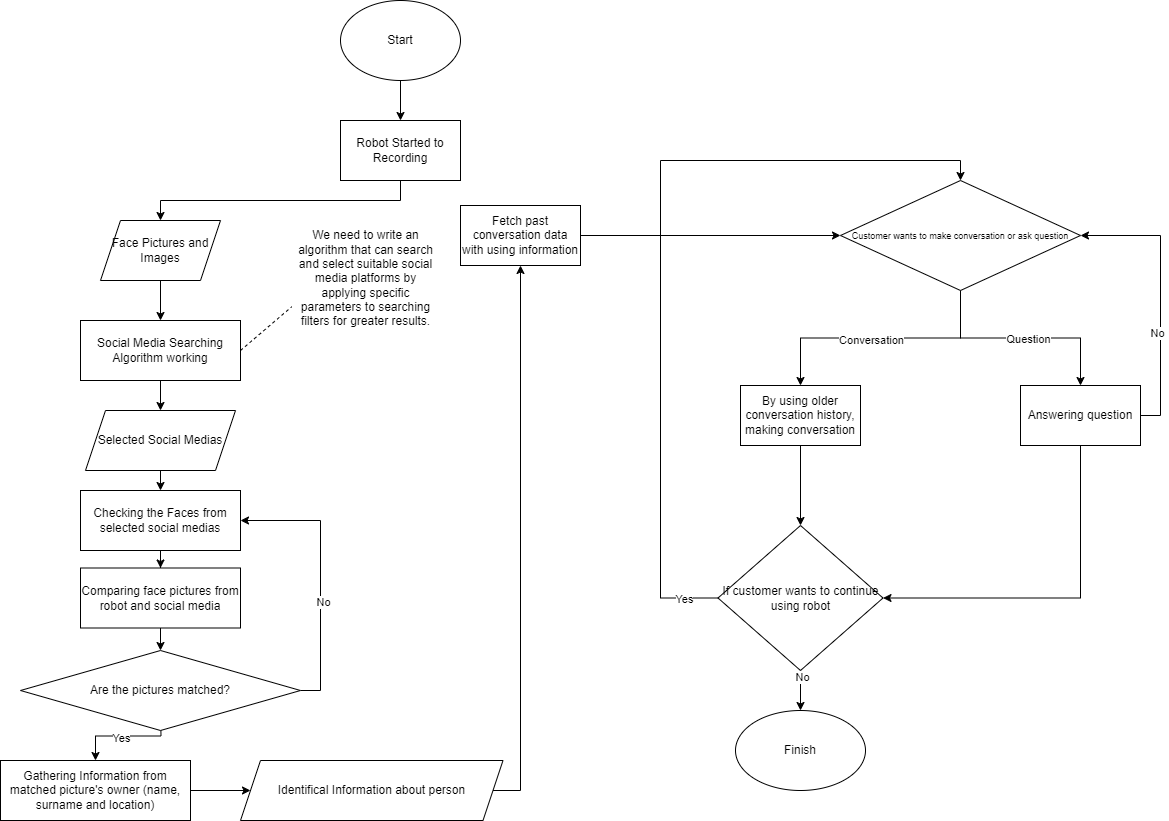

The diagram above was exported from draw.io. Its source (the exported page's mxGraphModel, read from the mxfile embedded in the PNG):
<mxGraphModel dx="1434" dy="780" grid="1" gridSize="10" guides="1" tooltips="1" connect="1" arrows="1" fold="1" page="1" pageScale="1" pageWidth="1169" pageHeight="827" math="0" shadow="0">
  <root>
    <mxCell id="0" />
    <mxCell id="1" parent="0" />
    <mxCell id="xRxFfYptyTol-ESDVMN0-1" style="edgeStyle=orthogonalEdgeStyle;rounded=0;orthogonalLoop=1;jettySize=auto;html=1;exitX=0.5;exitY=1;exitDx=0;exitDy=0;entryX=0.5;entryY=0;entryDx=0;entryDy=0;" parent="1" source="xRxFfYptyTol-ESDVMN0-2" target="xRxFfYptyTol-ESDVMN0-4" edge="1">
      <mxGeometry relative="1" as="geometry">
        <mxPoint x="400" y="290" as="targetPoint" />
      </mxGeometry>
    </mxCell>
    <mxCell id="xRxFfYptyTol-ESDVMN0-2" value="Start" style="ellipse;whiteSpace=wrap;html=1;" parent="1" vertex="1">
      <mxGeometry x="340" width="120" height="80" as="geometry" />
    </mxCell>
    <mxCell id="xRxFfYptyTol-ESDVMN0-3" style="edgeStyle=orthogonalEdgeStyle;rounded=0;orthogonalLoop=1;jettySize=auto;html=1;exitX=0.5;exitY=1;exitDx=0;exitDy=0;entryX=0.5;entryY=0;entryDx=0;entryDy=0;" parent="1" source="xRxFfYptyTol-ESDVMN0-4" target="xRxFfYptyTol-ESDVMN0-18" edge="1">
      <mxGeometry relative="1" as="geometry" />
    </mxCell>
    <mxCell id="xRxFfYptyTol-ESDVMN0-4" value="Robot Started to Recording" style="rounded=0;whiteSpace=wrap;html=1;" parent="1" vertex="1">
      <mxGeometry x="340" y="120" width="120" height="60" as="geometry" />
    </mxCell>
    <mxCell id="xRxFfYptyTol-ESDVMN0-7" value="" style="edgeStyle=orthogonalEdgeStyle;rounded=0;orthogonalLoop=1;jettySize=auto;html=1;" parent="1" source="xRxFfYptyTol-ESDVMN0-8" target="xRxFfYptyTol-ESDVMN0-12" edge="1">
      <mxGeometry relative="1" as="geometry" />
    </mxCell>
    <mxCell id="xRxFfYptyTol-ESDVMN0-8" value="Checking the Faces from selected social medias" style="whiteSpace=wrap;html=1;rounded=0;" parent="1" vertex="1">
      <mxGeometry x="80" y="490" width="160" height="60" as="geometry" />
    </mxCell>
    <mxCell id="xRxFfYptyTol-ESDVMN0-9" style="edgeStyle=orthogonalEdgeStyle;rounded=0;orthogonalLoop=1;jettySize=auto;html=1;exitX=0.5;exitY=1;exitDx=0;exitDy=0;entryX=0.5;entryY=0;entryDx=0;entryDy=0;" parent="1" source="xRxFfYptyTol-ESDVMN0-10" target="xRxFfYptyTol-ESDVMN0-16" edge="1">
      <mxGeometry relative="1" as="geometry">
        <mxPoint x="400" y="585" as="targetPoint" />
      </mxGeometry>
    </mxCell>
    <mxCell id="xRxFfYptyTol-ESDVMN0-10" value="Social Media Searching Algorithm working" style="rounded=0;whiteSpace=wrap;html=1;" parent="1" vertex="1">
      <mxGeometry x="80" y="320" width="160" height="60" as="geometry" />
    </mxCell>
    <mxCell id="xRxFfYptyTol-ESDVMN0-11" value="" style="edgeStyle=orthogonalEdgeStyle;rounded=0;orthogonalLoop=1;jettySize=auto;html=1;" parent="1" source="xRxFfYptyTol-ESDVMN0-12" target="xRxFfYptyTol-ESDVMN0-42" edge="1">
      <mxGeometry relative="1" as="geometry">
        <mxPoint x="160" y="650" as="targetPoint" />
      </mxGeometry>
    </mxCell>
    <mxCell id="xRxFfYptyTol-ESDVMN0-12" value="Comparing face pictures from robot and social media" style="whiteSpace=wrap;html=1;rounded=0;" parent="1" vertex="1">
      <mxGeometry x="80" y="567.5" width="160" height="60" as="geometry" />
    </mxCell>
    <mxCell id="xRxFfYptyTol-ESDVMN0-13" value="" style="edgeStyle=orthogonalEdgeStyle;rounded=0;orthogonalLoop=1;jettySize=auto;html=1;" parent="1" target="xRxFfYptyTol-ESDVMN0-49" edge="1">
      <mxGeometry relative="1" as="geometry">
        <mxPoint x="160" y="710" as="sourcePoint" />
        <mxPoint x="40" y="790" as="targetPoint" />
      </mxGeometry>
    </mxCell>
    <mxCell id="xRxFfYptyTol-ESDVMN0-45" value="Yes" style="edgeLabel;html=1;align=center;verticalAlign=middle;resizable=0;points=[];" parent="xRxFfYptyTol-ESDVMN0-13" vertex="1" connectable="0">
      <mxGeometry x="0.1469" y="2" relative="1" as="geometry">
        <mxPoint as="offset" />
      </mxGeometry>
    </mxCell>
    <mxCell id="xRxFfYptyTol-ESDVMN0-15" style="edgeStyle=orthogonalEdgeStyle;rounded=0;orthogonalLoop=1;jettySize=auto;html=1;exitX=0.5;exitY=1;exitDx=0;exitDy=0;entryX=0.5;entryY=0;entryDx=0;entryDy=0;" parent="1" source="xRxFfYptyTol-ESDVMN0-16" target="xRxFfYptyTol-ESDVMN0-8" edge="1">
      <mxGeometry relative="1" as="geometry" />
    </mxCell>
    <mxCell id="xRxFfYptyTol-ESDVMN0-16" value="Selected Social Medias" style="shape=parallelogram;perimeter=parallelogramPerimeter;whiteSpace=wrap;html=1;fixedSize=1;" parent="1" vertex="1">
      <mxGeometry x="85" y="410" width="150" height="60" as="geometry" />
    </mxCell>
    <mxCell id="xRxFfYptyTol-ESDVMN0-41" style="edgeStyle=orthogonalEdgeStyle;rounded=0;orthogonalLoop=1;jettySize=auto;html=1;exitX=0.5;exitY=1;exitDx=0;exitDy=0;entryX=0.5;entryY=0;entryDx=0;entryDy=0;" parent="1" source="xRxFfYptyTol-ESDVMN0-18" target="xRxFfYptyTol-ESDVMN0-10" edge="1">
      <mxGeometry relative="1" as="geometry" />
    </mxCell>
    <mxCell id="xRxFfYptyTol-ESDVMN0-18" value="Face Pictures and Images" style="shape=parallelogram;perimeter=parallelogramPerimeter;whiteSpace=wrap;html=1;fixedSize=1;" parent="1" vertex="1">
      <mxGeometry x="100" y="220" width="120" height="60" as="geometry" />
    </mxCell>
    <mxCell id="xRxFfYptyTol-ESDVMN0-51" style="edgeStyle=orthogonalEdgeStyle;rounded=0;orthogonalLoop=1;jettySize=auto;html=1;exitX=1;exitY=0.5;exitDx=0;exitDy=0;entryX=0.5;entryY=1;entryDx=0;entryDy=0;" parent="1" source="xRxFfYptyTol-ESDVMN0-20" target="xRxFfYptyTol-ESDVMN0-22" edge="1">
      <mxGeometry relative="1" as="geometry">
        <Array as="points">
          <mxPoint x="520" y="790" />
          <mxPoint x="520" y="265" />
        </Array>
      </mxGeometry>
    </mxCell>
    <mxCell id="xRxFfYptyTol-ESDVMN0-20" value="Identifical Information about person" style="shape=parallelogram;perimeter=parallelogramPerimeter;whiteSpace=wrap;html=1;fixedSize=1;rounded=0;" parent="1" vertex="1">
      <mxGeometry x="240" y="760" width="262.5" height="60" as="geometry" />
    </mxCell>
    <mxCell id="xRxFfYptyTol-ESDVMN0-21" value="" style="edgeStyle=orthogonalEdgeStyle;rounded=0;orthogonalLoop=1;jettySize=auto;html=1;" parent="1" source="xRxFfYptyTol-ESDVMN0-22" target="xRxFfYptyTol-ESDVMN0-27" edge="1">
      <mxGeometry relative="1" as="geometry" />
    </mxCell>
    <mxCell id="xRxFfYptyTol-ESDVMN0-22" value="Fetch past conversation data with using information" style="rounded=0;whiteSpace=wrap;html=1;" parent="1" vertex="1">
      <mxGeometry x="460" y="205" width="120" height="60" as="geometry" />
    </mxCell>
    <mxCell id="xRxFfYptyTol-ESDVMN0-23" value="" style="edgeStyle=orthogonalEdgeStyle;rounded=0;orthogonalLoop=1;jettySize=auto;html=1;" parent="1" source="xRxFfYptyTol-ESDVMN0-27" target="xRxFfYptyTol-ESDVMN0-29" edge="1">
      <mxGeometry relative="1" as="geometry" />
    </mxCell>
    <mxCell id="xRxFfYptyTol-ESDVMN0-24" value="Conversation" style="edgeLabel;html=1;align=center;verticalAlign=middle;resizable=0;points=[];" parent="xRxFfYptyTol-ESDVMN0-23" vertex="1" connectable="0">
      <mxGeometry x="0.0784" y="2" relative="1" as="geometry">
        <mxPoint as="offset" />
      </mxGeometry>
    </mxCell>
    <mxCell id="xRxFfYptyTol-ESDVMN0-25" value="" style="edgeStyle=orthogonalEdgeStyle;rounded=0;orthogonalLoop=1;jettySize=auto;html=1;" parent="1" source="xRxFfYptyTol-ESDVMN0-27" target="xRxFfYptyTol-ESDVMN0-33" edge="1">
      <mxGeometry relative="1" as="geometry" />
    </mxCell>
    <mxCell id="xRxFfYptyTol-ESDVMN0-26" value="Question" style="edgeLabel;html=1;align=center;verticalAlign=middle;resizable=0;points=[];" parent="xRxFfYptyTol-ESDVMN0-25" vertex="1" connectable="0">
      <mxGeometry x="0.0651" relative="1" as="geometry">
        <mxPoint x="1" y="1" as="offset" />
      </mxGeometry>
    </mxCell>
    <mxCell id="xRxFfYptyTol-ESDVMN0-27" value="&lt;font style=&quot;font-size: 9px;&quot;&gt;Customer wants to make conversation or ask question&lt;/font&gt;" style="rhombus;whiteSpace=wrap;html=1;rounded=0;" parent="1" vertex="1">
      <mxGeometry x="840" y="180" width="240" height="110" as="geometry" />
    </mxCell>
    <mxCell id="xRxFfYptyTol-ESDVMN0-28" value="" style="edgeStyle=orthogonalEdgeStyle;rounded=0;orthogonalLoop=1;jettySize=auto;html=1;" parent="1" source="xRxFfYptyTol-ESDVMN0-29" target="xRxFfYptyTol-ESDVMN0-39" edge="1">
      <mxGeometry relative="1" as="geometry" />
    </mxCell>
    <mxCell id="xRxFfYptyTol-ESDVMN0-29" value="By using older conversation history, making conversation" style="whiteSpace=wrap;html=1;rounded=0;" parent="1" vertex="1">
      <mxGeometry x="740" y="385" width="120" height="60" as="geometry" />
    </mxCell>
    <mxCell id="xRxFfYptyTol-ESDVMN0-30" style="edgeStyle=orthogonalEdgeStyle;rounded=0;orthogonalLoop=1;jettySize=auto;html=1;exitX=0.5;exitY=1;exitDx=0;exitDy=0;entryX=1;entryY=0.5;entryDx=0;entryDy=0;" parent="1" source="xRxFfYptyTol-ESDVMN0-33" target="xRxFfYptyTol-ESDVMN0-39" edge="1">
      <mxGeometry relative="1" as="geometry" />
    </mxCell>
    <mxCell id="xRxFfYptyTol-ESDVMN0-31" style="edgeStyle=orthogonalEdgeStyle;rounded=0;orthogonalLoop=1;jettySize=auto;html=1;exitX=1;exitY=0.5;exitDx=0;exitDy=0;entryX=1;entryY=0.5;entryDx=0;entryDy=0;" parent="1" source="xRxFfYptyTol-ESDVMN0-33" target="xRxFfYptyTol-ESDVMN0-27" edge="1">
      <mxGeometry relative="1" as="geometry" />
    </mxCell>
    <mxCell id="xRxFfYptyTol-ESDVMN0-32" value="No" style="edgeLabel;html=1;align=center;verticalAlign=middle;resizable=0;points=[];" parent="xRxFfYptyTol-ESDVMN0-31" vertex="1" connectable="0">
      <mxGeometry x="-0.2643" y="4" relative="1" as="geometry">
        <mxPoint as="offset" />
      </mxGeometry>
    </mxCell>
    <mxCell id="xRxFfYptyTol-ESDVMN0-33" value="Answering question" style="whiteSpace=wrap;html=1;rounded=0;" parent="1" vertex="1">
      <mxGeometry x="1020" y="385" width="120" height="60" as="geometry" />
    </mxCell>
    <mxCell id="xRxFfYptyTol-ESDVMN0-34" value="Finish" style="ellipse;whiteSpace=wrap;html=1;" parent="1" vertex="1">
      <mxGeometry x="735" y="710" width="130" height="80" as="geometry" />
    </mxCell>
    <mxCell id="xRxFfYptyTol-ESDVMN0-35" style="edgeStyle=orthogonalEdgeStyle;rounded=0;orthogonalLoop=1;jettySize=auto;html=1;entryX=0.5;entryY=0;entryDx=0;entryDy=0;startArrow=none;startFill=0;exitX=0;exitY=0.5;exitDx=0;exitDy=0;" parent="1" source="xRxFfYptyTol-ESDVMN0-39" target="xRxFfYptyTol-ESDVMN0-27" edge="1">
      <mxGeometry relative="1" as="geometry">
        <mxPoint x="710" y="598" as="sourcePoint" />
        <Array as="points">
          <mxPoint x="660" y="598" />
          <mxPoint x="660" y="160" />
          <mxPoint x="960" y="160" />
        </Array>
      </mxGeometry>
    </mxCell>
    <mxCell id="xRxFfYptyTol-ESDVMN0-36" value="Yes" style="edgeLabel;html=1;align=center;verticalAlign=middle;resizable=0;points=[];" parent="xRxFfYptyTol-ESDVMN0-35" vertex="1" connectable="0">
      <mxGeometry x="-0.9153" y="1" relative="1" as="geometry">
        <mxPoint x="1" as="offset" />
      </mxGeometry>
    </mxCell>
    <mxCell id="xRxFfYptyTol-ESDVMN0-37" style="edgeStyle=orthogonalEdgeStyle;rounded=0;orthogonalLoop=1;jettySize=auto;html=1;exitX=0.5;exitY=1;exitDx=0;exitDy=0;entryX=0.5;entryY=0;entryDx=0;entryDy=0;" parent="1" source="xRxFfYptyTol-ESDVMN0-39" target="xRxFfYptyTol-ESDVMN0-34" edge="1">
      <mxGeometry relative="1" as="geometry" />
    </mxCell>
    <mxCell id="xRxFfYptyTol-ESDVMN0-38" value="No" style="edgeLabel;html=1;align=center;verticalAlign=middle;resizable=0;points=[];" parent="xRxFfYptyTol-ESDVMN0-37" vertex="1" connectable="0">
      <mxGeometry x="-0.7" y="1" relative="1" as="geometry">
        <mxPoint as="offset" />
      </mxGeometry>
    </mxCell>
    <mxCell id="xRxFfYptyTol-ESDVMN0-39" value="If customer wants to continue using robot" style="rhombus;whiteSpace=wrap;html=1;rounded=0;" parent="1" vertex="1">
      <mxGeometry x="717.5" y="525" width="165" height="145" as="geometry" />
    </mxCell>
    <mxCell id="xRxFfYptyTol-ESDVMN0-43" style="edgeStyle=orthogonalEdgeStyle;rounded=0;orthogonalLoop=1;jettySize=auto;html=1;exitX=1;exitY=0.5;exitDx=0;exitDy=0;entryX=1;entryY=0.5;entryDx=0;entryDy=0;" parent="1" source="xRxFfYptyTol-ESDVMN0-42" target="xRxFfYptyTol-ESDVMN0-8" edge="1">
      <mxGeometry relative="1" as="geometry" />
    </mxCell>
    <mxCell id="xRxFfYptyTol-ESDVMN0-44" value="No" style="edgeLabel;html=1;align=center;verticalAlign=middle;resizable=0;points=[];" parent="xRxFfYptyTol-ESDVMN0-43" vertex="1" connectable="0">
      <mxGeometry x="-0.1926" y="-2" relative="1" as="geometry">
        <mxPoint as="offset" />
      </mxGeometry>
    </mxCell>
    <mxCell id="xRxFfYptyTol-ESDVMN0-42" value="Are the pictures matched?" style="rhombus;whiteSpace=wrap;html=1;" parent="1" vertex="1">
      <mxGeometry x="20" y="650" width="280" height="80" as="geometry" />
    </mxCell>
    <mxCell id="xRxFfYptyTol-ESDVMN0-46" value="We need to write an algorithm that can search and select suitable social media platforms&amp;nbsp;by applying specific parameters to searching filters for greater results." style="text;html=1;align=center;verticalAlign=middle;whiteSpace=wrap;rounded=0;" parent="1" vertex="1">
      <mxGeometry x="291.25" y="220" width="148.75" height="115" as="geometry" />
    </mxCell>
    <mxCell id="xRxFfYptyTol-ESDVMN0-48" value="" style="endArrow=none;dashed=1;html=1;rounded=0;exitX=1;exitY=0.5;exitDx=0;exitDy=0;entryX=0;entryY=0.75;entryDx=0;entryDy=0;" parent="1" source="xRxFfYptyTol-ESDVMN0-10" target="xRxFfYptyTol-ESDVMN0-46" edge="1">
      <mxGeometry width="50" height="50" relative="1" as="geometry">
        <mxPoint x="250" y="350" as="sourcePoint" />
        <mxPoint x="291" y="335" as="targetPoint" />
      </mxGeometry>
    </mxCell>
    <mxCell id="xRxFfYptyTol-ESDVMN0-50" style="edgeStyle=orthogonalEdgeStyle;rounded=0;orthogonalLoop=1;jettySize=auto;html=1;entryX=0;entryY=0.5;entryDx=0;entryDy=0;" parent="1" source="xRxFfYptyTol-ESDVMN0-49" target="xRxFfYptyTol-ESDVMN0-20" edge="1">
      <mxGeometry relative="1" as="geometry" />
    </mxCell>
    <mxCell id="xRxFfYptyTol-ESDVMN0-49" value="Gathering Information from matched picture's owner (name, surname and location)" style="rounded=0;whiteSpace=wrap;html=1;" parent="1" vertex="1">
      <mxGeometry y="760" width="190" height="60" as="geometry" />
    </mxCell>
  </root>
</mxGraphModel>